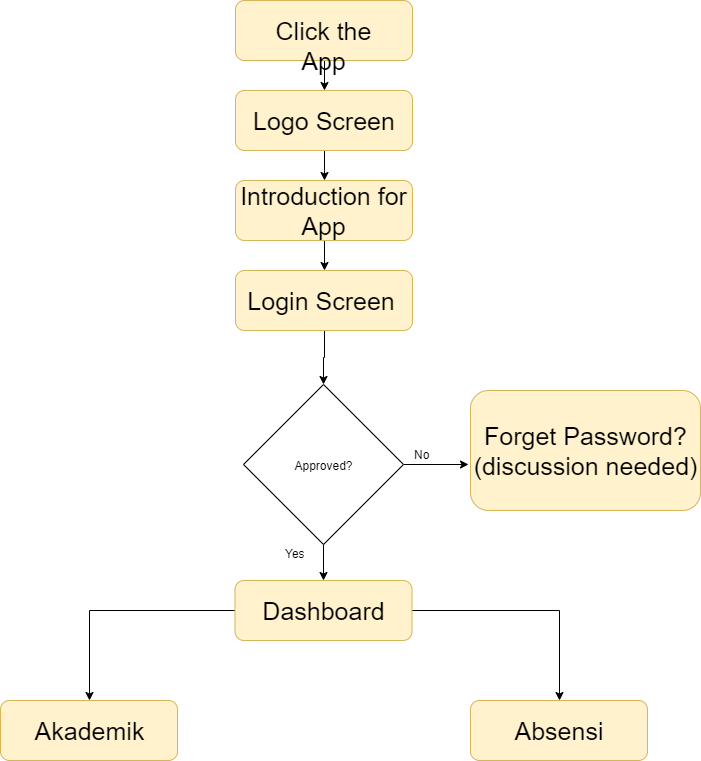

The diagram above was exported from draw.io. Its source (the exported page's mxGraphModel, read from the mxfile embedded in the PNG):
<mxGraphModel dx="1006" dy="542" grid="1" gridSize="10" guides="1" tooltips="1" connect="1" arrows="1" fold="1" page="1" pageScale="1" pageWidth="827" pageHeight="1169" math="0" shadow="0">
  <root>
    <mxCell id="0" />
    <mxCell id="1" parent="0" />
    <mxCell id="j84ohkkrMabalEt7AesD-13" style="edgeStyle=orthogonalEdgeStyle;rounded=0;orthogonalLoop=1;jettySize=auto;html=1;" edge="1" parent="1" source="j84ohkkrMabalEt7AesD-1" target="j84ohkkrMabalEt7AesD-4">
      <mxGeometry relative="1" as="geometry" />
    </mxCell>
    <mxCell id="j84ohkkrMabalEt7AesD-1" value="&lt;font style=&quot;font-size: 25px&quot;&gt;Click the App&lt;/font&gt;" style="rounded=1;whiteSpace=wrap;html=1;fillColor=#fff2cc;strokeColor=#d6b656;" vertex="1" parent="1">
      <mxGeometry x="325" y="40" width="177" height="60" as="geometry" />
    </mxCell>
    <mxCell id="j84ohkkrMabalEt7AesD-16" style="edgeStyle=orthogonalEdgeStyle;rounded=0;orthogonalLoop=1;jettySize=auto;html=1;" edge="1" parent="1" source="j84ohkkrMabalEt7AesD-2" target="j84ohkkrMabalEt7AesD-3">
      <mxGeometry relative="1" as="geometry" />
    </mxCell>
    <mxCell id="j84ohkkrMabalEt7AesD-2" value="&lt;span style=&quot;font-size: 25px&quot;&gt;Introduction for App&lt;/span&gt;" style="rounded=1;whiteSpace=wrap;html=1;fillColor=#fff2cc;strokeColor=#d6b656;" vertex="1" parent="1">
      <mxGeometry x="325" y="220" width="177" height="60" as="geometry" />
    </mxCell>
    <mxCell id="j84ohkkrMabalEt7AesD-18" style="edgeStyle=orthogonalEdgeStyle;rounded=0;orthogonalLoop=1;jettySize=auto;html=1;" edge="1" parent="1" source="j84ohkkrMabalEt7AesD-3" target="j84ohkkrMabalEt7AesD-8">
      <mxGeometry relative="1" as="geometry" />
    </mxCell>
    <mxCell id="j84ohkkrMabalEt7AesD-3" value="&lt;span style=&quot;font-size: 25px&quot;&gt;Login Screen&amp;nbsp;&lt;/span&gt;&lt;span style=&quot;color: rgba(0 , 0 , 0 , 0) ; font-family: monospace ; font-size: 0px ; white-space: nowrap&quot;&gt;%3CmxGraphModel%3E%3Croot%3E%3CmxCell%20id%3D%220%22%2F%3E%3CmxCell%20id%3D%221%22%20parent%3D%220%22%2F%3E%3CmxCell%20id%3D%222%22%20value%3D%22%26lt%3Bfont%20style%3D%26quot%3Bfont-size%3A%2025px%26quot%3B%26gt%3BClick%20the%20App%26lt%3B%2Ffont%26gt%3B%22%20style%3D%22rounded%3D1%3BwhiteSpace%3Dwrap%3Bhtml%3D1%3BfillColor%3D%23fff2cc%3BstrokeColor%3D%23d6b656%3B%22%20vertex%3D%221%22%20parent%3D%221%22%3E%3CmxGeometry%20x%3D%22325%22%20y%3D%2240%22%20width%3D%22177%22%20height%3D%2260%22%20as%3D%22geometry%22%2F%3E%3C%2FmxCell%3E%3C%2Froot%3E%3C%2FmxGraphModel%3E ss&lt;/span&gt;" style="rounded=1;whiteSpace=wrap;html=1;fillColor=#fff2cc;strokeColor=#d6b656;" vertex="1" parent="1">
      <mxGeometry x="325" y="310" width="177" height="60" as="geometry" />
    </mxCell>
    <mxCell id="j84ohkkrMabalEt7AesD-14" style="edgeStyle=orthogonalEdgeStyle;rounded=0;orthogonalLoop=1;jettySize=auto;html=1;entryX=0.5;entryY=0;entryDx=0;entryDy=0;" edge="1" parent="1" source="j84ohkkrMabalEt7AesD-4" target="j84ohkkrMabalEt7AesD-2">
      <mxGeometry relative="1" as="geometry" />
    </mxCell>
    <mxCell id="j84ohkkrMabalEt7AesD-4" value="&lt;span style=&quot;font-size: 25px&quot;&gt;Logo Screen&lt;/span&gt;" style="rounded=1;whiteSpace=wrap;html=1;fillColor=#fff2cc;strokeColor=#d6b656;" vertex="1" parent="1">
      <mxGeometry x="325" y="130" width="177" height="60" as="geometry" />
    </mxCell>
    <mxCell id="j84ohkkrMabalEt7AesD-21" style="edgeStyle=orthogonalEdgeStyle;rounded=0;orthogonalLoop=1;jettySize=auto;html=1;entryX=-0.009;entryY=0.616;entryDx=0;entryDy=0;entryPerimeter=0;" edge="1" parent="1" source="j84ohkkrMabalEt7AesD-8" target="j84ohkkrMabalEt7AesD-9">
      <mxGeometry relative="1" as="geometry" />
    </mxCell>
    <mxCell id="j84ohkkrMabalEt7AesD-25" style="edgeStyle=orthogonalEdgeStyle;rounded=0;orthogonalLoop=1;jettySize=auto;html=1;" edge="1" parent="1" source="j84ohkkrMabalEt7AesD-8">
      <mxGeometry relative="1" as="geometry">
        <mxPoint x="413" y="620" as="targetPoint" />
      </mxGeometry>
    </mxCell>
    <mxCell id="j84ohkkrMabalEt7AesD-8" value="Approved?" style="rhombus;whiteSpace=wrap;html=1;" vertex="1" parent="1">
      <mxGeometry x="333" y="424" width="160" height="160" as="geometry" />
    </mxCell>
    <mxCell id="j84ohkkrMabalEt7AesD-9" value="&lt;span style=&quot;font-size: 25px&quot;&gt;Forget Password? (discussion needed)&lt;/span&gt;" style="rounded=1;whiteSpace=wrap;html=1;fillColor=#fff2cc;strokeColor=#d6b656;" vertex="1" parent="1">
      <mxGeometry x="560" y="430" width="230" height="120" as="geometry" />
    </mxCell>
    <mxCell id="j84ohkkrMabalEt7AesD-26" style="edgeStyle=orthogonalEdgeStyle;rounded=0;orthogonalLoop=1;jettySize=auto;html=1;" edge="1" parent="1" source="j84ohkkrMabalEt7AesD-10" target="j84ohkkrMabalEt7AesD-11">
      <mxGeometry relative="1" as="geometry" />
    </mxCell>
    <mxCell id="j84ohkkrMabalEt7AesD-27" style="edgeStyle=orthogonalEdgeStyle;rounded=0;orthogonalLoop=1;jettySize=auto;html=1;" edge="1" parent="1" source="j84ohkkrMabalEt7AesD-10" target="j84ohkkrMabalEt7AesD-12">
      <mxGeometry relative="1" as="geometry" />
    </mxCell>
    <mxCell id="j84ohkkrMabalEt7AesD-10" value="&lt;font style=&quot;font-size: 25px&quot;&gt;Dashboard&lt;/font&gt;&lt;span style=&quot;color: rgba(0 , 0 , 0 , 0) ; font-family: monospace ; font-size: 0px ; white-space: nowrap&quot;&gt;%3CmxGraphModel%3E%3Croot%3E%3CmxCell%20id%3D%220%22%2F%3E%3CmxCell%20id%3D%221%22%20parent%3D%220%22%2F%3E%3CmxCell%20id%3D%222%22%20value%3D%22%26lt%3Bfont%20style%3D%26quot%3Bfont-size%3A%2025px%26quot%3B%26gt%3BClick%20the%20App%26lt%3B%2Ffont%26gt%3B%22%20style%3D%22rounded%3D1%3BwhiteSpace%3Dwrap%3Bhtml%3D1%3BfillColor%3D%23fff2cc%3BstrokeColor%3D%23d6b656%3B%22%20vertex%3D%221%22%20parent%3D%221%22%3E%3CmxGeometry%20x%3D%22325%22%20y%3D%2240%22%20width%3D%22177%22%20height%3D%2260%22%20as%3D%22geometry%22%2F%3E%3C%2FmxCell%3E%3C%2Froot%3E%3C%2FmxGraphModel%3E&lt;/span&gt;" style="rounded=1;whiteSpace=wrap;html=1;fillColor=#fff2cc;strokeColor=#d6b656;" vertex="1" parent="1">
      <mxGeometry x="324.5" y="620" width="177" height="60" as="geometry" />
    </mxCell>
    <mxCell id="j84ohkkrMabalEt7AesD-11" value="&lt;font style=&quot;font-size: 25px&quot;&gt;Akademik&lt;/font&gt;&lt;span style=&quot;color: rgba(0 , 0 , 0 , 0) ; font-family: monospace ; font-size: 0px ; white-space: nowrap&quot;&gt;%3CmxGraphModel%3E%3Croot%3E%3CmxCell%20id%3D%220%22%2F%3E%3CmxCell%20id%3D%221%22%20parent%3D%220%22%2F%3E%3CmxCell%20id%3D%222%22%20value%3D%22%26lt%3Bfont%20style%3D%26quot%3Bfont-size%3A%2025px%26quot%3B%26gt%3BClick%20the%20App%26lt%3B%2Ffont%26gt%3B%22%20style%3D%22rounded%3D1%3BwhiteSpace%3Dwrap%3Bhtml%3D1%3BfillColor%3D%23fff2cc%3BstrokeColor%3D%23d6b656%3B%22%20vertex%3D%221%22%20parent%3D%221%22%3E%3CmxGeometry%20x%3D%22325%22%20y%3D%2240%22%20width%3D%22177%22%20height%3D%2260%22%20as%3D%22geometry%22%2F%3E%3C%2FmxCell%3E%3C%2Froot%3E%3C%2FmxGraphModel%3E&lt;/span&gt;" style="rounded=1;whiteSpace=wrap;html=1;fillColor=#fff2cc;strokeColor=#d6b656;" vertex="1" parent="1">
      <mxGeometry x="90" y="740" width="177" height="60" as="geometry" />
    </mxCell>
    <mxCell id="j84ohkkrMabalEt7AesD-12" value="&lt;font style=&quot;font-size: 25px&quot;&gt;Absensi&lt;/font&gt;" style="rounded=1;whiteSpace=wrap;html=1;fillColor=#fff2cc;strokeColor=#d6b656;" vertex="1" parent="1">
      <mxGeometry x="560" y="740" width="177" height="60" as="geometry" />
    </mxCell>
    <mxCell id="j84ohkkrMabalEt7AesD-28" value="No" style="text;html=1;resizable=0;points=[];autosize=1;align=left;verticalAlign=top;spacingTop=-4;" vertex="1" parent="1">
      <mxGeometry x="501.5" y="485" width="30" height="10" as="geometry" />
    </mxCell>
    <mxCell id="j84ohkkrMabalEt7AesD-29" value="Yes" style="text;html=1;resizable=0;points=[];autosize=1;align=left;verticalAlign=top;spacingTop=-4;" vertex="1" parent="1">
      <mxGeometry x="373" y="584" width="40" height="10" as="geometry" />
    </mxCell>
  </root>
</mxGraphModel>